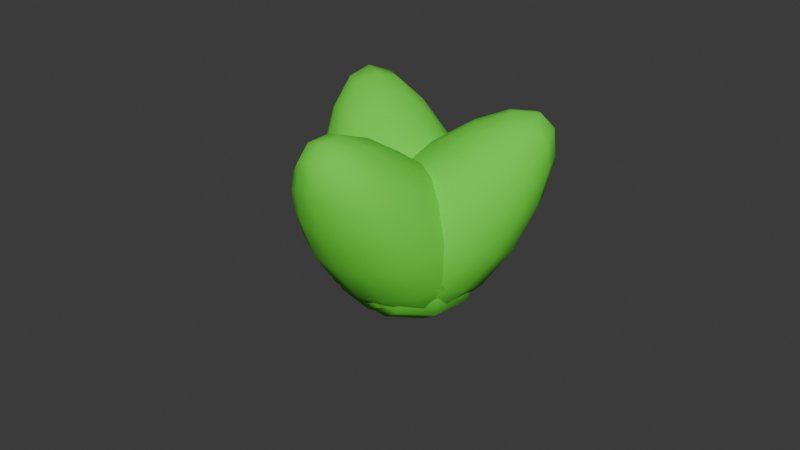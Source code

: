 # Source: carrot_sprout.blend  (saved by Blender 4.1.23; exported with 4.5.12 LTS)
import bpy
from mathutils import Matrix  # noqa: F401  (used for matrix-valued properties, if any)

bpy.ops.wm.read_factory_settings(use_empty=True)
scene = bpy.context.scene
scene.name = 'Scene'

# ---- collections
col_collection = bpy.data.collections.new('Collection'); scene.collection.children.link(col_collection)

# ---- images (referenced by path relative to the original .blend; pixels are not part of the script)
import os
ASSET_DIR = os.environ.get("B2B_ASSET_DIR", "")  # directory of the original .blend (textures are referenced by path, not embedded)
HERE = os.path.dirname(os.path.abspath(__file__))  # packed textures are extracted next to this script under _unpacked/

def load_image(name, relpath, width, height, colorspace="sRGB"):
    """Load a texture the original file referenced (path relative to the .blend, or extracted next to this script)."""
    p = next((c for c in (os.path.join(HERE, relpath), os.path.join(ASSET_DIR, relpath)) if relpath and os.path.exists(c)), "")
    if p:
        img = bpy.data.images.load(p, check_existing=True)
        img.name = name
    else:  # same state as the original file: an image datablock whose file is absent (Cycles renders it pink)
        img = bpy.data.images.new(name, width, height)
        img.source = "FILE"
        img.filepath = "//" + (relpath or name)
    img.colorspace_settings.name = colorspace
    return img
img_leafy_green = load_image('leafy_green', 'Textures/leafy_green.png', 1024, 1024, 'sRGB')

# ---- materials (node trees are filled in below, after node groups)
mat_leafy_green = bpy.data.materials.new('leafy_green')
mat_leafy_green.use_transparent_shadow = False

# ---- material node trees
mat_leafy_green.use_nodes = True; mat_leafy_green.node_tree.nodes.clear()
_N = mat_leafy_green.node_tree.nodes; _L = mat_leafy_green.node_tree.links
n0 = _N.new('ShaderNodeBsdfPrincipled'); n0.name = 'Principled BSDF'; n0.location = (10, 300)
n0.inputs[0].default_value = (0.1301, 0.7991, 0.0356, 1.0)
n0.inputs[2].default_value = 1.0
n1 = _N.new('ShaderNodeOutputMaterial'); n1.name = 'Material Output'; n1.location = (300, 300)
n2 = _N.new('ShaderNodeTexImage'); n2.name = 'Image Texture'; n2.location = (-358, 281)
n2.image = img_leafy_green
_L.new(n0.outputs[0], n1.inputs[0])
n1.is_active_output = True

# ---- world
world_world = bpy.data.worlds.new('World'); scene.world = world_world
world_world.use_nodes = True; world_world.node_tree.nodes.clear()
_N = world_world.node_tree.nodes; _L = world_world.node_tree.links
n0 = _N.new('ShaderNodeOutputWorld'); n0.name = 'World Output'; n0.location = (300, 300)
n1 = _N.new('ShaderNodeBackground'); n1.name = 'Background'; n1.location = (10, 300)
n1.inputs[0].default_value = (0.05088, 0.05088, 0.05088, 1.0)
_L.new(n1.outputs[0], n0.inputs[0])
n0.is_active_output = True
world_world.color = (0.05088, 0.05088, 0.05088)
world_world.use_sun_shadow = False
world_world.sun_shadow_jitter_overblur = 0.0

# ---- meshes
me_cube_010 = bpy.data.meshes.new('Cube.010')
me_cube_010.from_pydata([(-0.03193, -0.1228, 0.1889), (-0.09581, -0.04575, -0.09106), (0.03193, -0.1228, 0.1889), (0.09581, -0.04575, -0.09106), (-0.03193, -0.06647, 0.219), (-0.09581, 0.1233, -0.0008218), (0.03193, -0.06647, 0.219), (0.09581, 0.1233, -0.0008217)], [], [(0, 1, 3, 2), (2, 3, 7, 6), (6, 7, 5, 4), (4, 5, 1, 0), (2, 6, 4, 0), (7, 3, 1, 5)])
me_cube_010.polygons.foreach_set('use_smooth', [True] * 6)
_uv = me_cube_010.uv_layers.new(name='UVMap')
_uv.uv.foreach_set('vector', [0.375, 0.0, 0.625, 0.0, 0.625, 0.25, 0.375, 0.25, 0.375, 0.25, 0.625, 0.25, 0.625, 0.5, 0.375, 0.5, 0.375, 0.5, 0.625, 0.5, 0.625, 0.75, 0.375, 0.75, 0.375, 0.75, 0.625, 0.75, 0.625, 1.0, 0.375, 1.0, 0.125, 0.5, 0.375, 0.5, 0.375, 0.75, 0.125, 0.75, 0.625, 0.5, 0.875, 0.5, 0.875, 0.75, 0.625, 0.75])
me_cube_010.materials.append(mat_leafy_green)
me_cube_010.update()
me_cube_001 = bpy.data.meshes.new('Cube.001')
me_cube_001.from_pydata([(0.1223, 0.03375, 0.1889), (0.08753, -0.0601, -0.09106), (0.09038, 0.08905, 0.1889), (-0.00828, 0.1058, -0.09106), (0.07353, 0.005581, 0.219), (-0.05886, -0.1446, -0.0008218), (0.0416, 0.06089, 0.219), (-0.1547, 0.02133, -0.0008217)], [], [(0, 1, 3, 2), (2, 3, 7, 6), (6, 7, 5, 4), (4, 5, 1, 0), (2, 6, 4, 0), (7, 3, 1, 5)])
me_cube_001.polygons.foreach_set('use_smooth', [True] * 6)
_uv = me_cube_001.uv_layers.new(name='UVMap')
_uv.uv.foreach_set('vector', [0.375, 0.0, 0.625, 0.0, 0.625, 0.25, 0.375, 0.25, 0.375, 0.25, 0.625, 0.25, 0.625, 0.5, 0.375, 0.5, 0.375, 0.5, 0.625, 0.5, 0.625, 0.75, 0.375, 0.75, 0.375, 0.75, 0.625, 0.75, 0.625, 1.0, 0.375, 1.0, 0.125, 0.5, 0.375, 0.5, 0.375, 0.75, 0.125, 0.75, 0.625, 0.5, 0.875, 0.5, 0.875, 0.75, 0.625, 0.75])
me_cube_001.materials.append(mat_leafy_green)
me_cube_001.update()
me_cube_002 = bpy.data.meshes.new('Cube.002')
me_cube_002.from_pydata([(-0.09038, 0.08905, 0.1889), (0.008281, 0.1058, -0.09106), (-0.1223, 0.03375, 0.1889), (-0.08753, -0.0601, -0.09106), (-0.0416, 0.06089, 0.219), (0.1547, 0.02133, -0.0008218), (-0.07353, 0.005581, 0.219), (0.05886, -0.1446, -0.0008217)], [], [(0, 1, 3, 2), (2, 3, 7, 6), (6, 7, 5, 4), (4, 5, 1, 0), (2, 6, 4, 0), (7, 3, 1, 5)])
me_cube_002.polygons.foreach_set('use_smooth', [True] * 6)
_uv = me_cube_002.uv_layers.new(name='UVMap')
_uv.uv.foreach_set('vector', [0.375, 0.0, 0.625, 0.0, 0.625, 0.25, 0.375, 0.25, 0.375, 0.25, 0.625, 0.25, 0.625, 0.5, 0.375, 0.5, 0.375, 0.5, 0.625, 0.5, 0.625, 0.75, 0.375, 0.75, 0.375, 0.75, 0.625, 0.75, 0.625, 1.0, 0.375, 1.0, 0.125, 0.5, 0.375, 0.5, 0.375, 0.75, 0.125, 0.75, 0.625, 0.5, 0.875, 0.5, 0.875, 0.75, 0.625, 0.75])
me_cube_002.materials.append(mat_leafy_green)
me_cube_002.update()

# ---- objects
ob_leafs = bpy.data.objects.new('leafs', me_cube_010)
ob_leafs_001 = bpy.data.objects.new('leafs.001', me_cube_001)
ob_leafs_002 = bpy.data.objects.new('leafs.002', me_cube_002)

# ---- transforms, parenting, visibility, modifiers, constraints
ob_leafs.location = (0.0, 0.0, -0.01818)
ob_leafs.scale = (1.894, 1.894, 1.323)
_m = ob_leafs.modifiers.new('Subdivision', 'SUBSURF')
_m.levels = 3
ob_leafs_001.location = (0.0, 0.0, -0.01818)
ob_leafs_001.scale = (1.894, 1.894, 1.323)
_m = ob_leafs_001.modifiers.new('Subdivision', 'SUBSURF')
_m.levels = 3
ob_leafs_002.location = (0.0, 0.0, -0.01818)
ob_leafs_002.scale = (1.894, 1.894, 1.323)
_m = ob_leafs_002.modifiers.new('Subdivision', 'SUBSURF')
_m.levels = 3

# ---- collection membership
col_collection.objects.link(ob_leafs)
col_collection.objects.link(ob_leafs_001)
col_collection.objects.link(ob_leafs_002)

# ---- scene / render settings (as saved in the file)
scene.frame_start = 1; scene.frame_end = 250; scene.frame_set(1)
scene.render.engine = 'BLENDER_EEVEE_NEXT'
scene.cycles.sampling_pattern = 'TABULATED_SOBOL'
scene.eevee.ray_tracing_options.trace_max_roughness = 0.0
bpy.context.view_layer.update()

# ---- added for rendering (the .blend has no active camera and no usable light): camera, sun
cam_auto = bpy.data.cameras.new('AutoCamera')
cam_auto.lens = 50.0
cam_auto.sensor_width = 36.0
cam_auto.clip_end = 1000.0
ob_auto_camera = bpy.data.objects.new('AutoCamera', cam_auto)
scene.collection.objects.link(ob_auto_camera)
ob_auto_camera.location = (0.811436, -0.993925, 0.715603)
ob_auto_camera.rotation_euler = (1.09748, -7.21219e-08, 0.694738)
scene.camera = ob_auto_camera
light_auto_sun = bpy.data.lights.new('AutoSun', 'SUN')
light_auto_sun.energy = 3.0
light_auto_sun.angle = 0.0523599
ob_auto_sun = bpy.data.objects.new('AutoSun', light_auto_sun)
scene.collection.objects.link(ob_auto_sun)
ob_auto_sun.rotation_euler = (0.872665, 0.174533, 0.523599)
bpy.context.view_layer.update()
